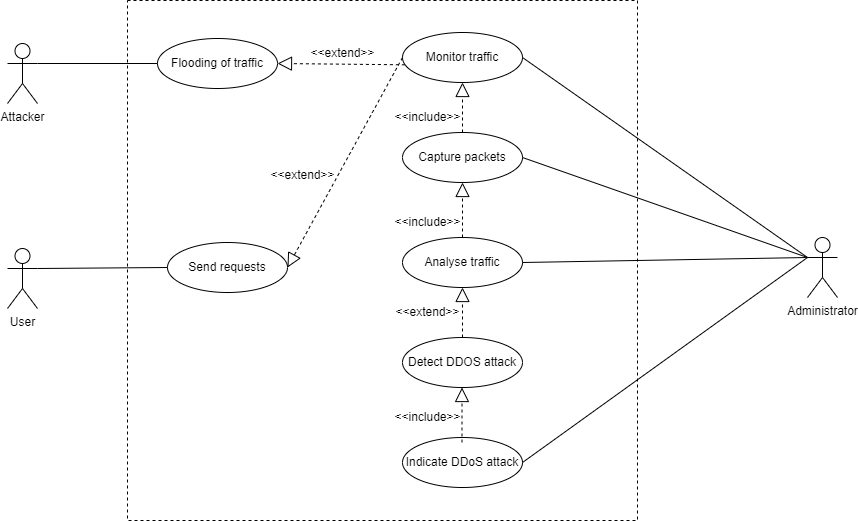

The diagram above was exported from draw.io. Its source (the exported page's mxGraphModel, read from the mxfile embedded in the PNG):
<mxGraphModel dx="1955" dy="618" grid="1" gridSize="10" guides="1" tooltips="1" connect="1" arrows="1" fold="1" page="1" pageScale="1" pageWidth="850" pageHeight="1100" math="0" shadow="0">
  <root>
    <mxCell id="0" />
    <mxCell id="1" parent="0" />
    <mxCell id="ypOFbVHICxdb4u1JB7De-2" value="" style="rounded=0;whiteSpace=wrap;html=1;fillColor=none;dashed=1;" parent="1" vertex="1">
      <mxGeometry x="80" y="140" width="510" height="520" as="geometry" />
    </mxCell>
    <mxCell id="ypOFbVHICxdb4u1JB7De-3" value="Administrator" style="shape=umlActor;verticalLabelPosition=bottom;verticalAlign=top;html=1;outlineConnect=0;" parent="1" vertex="1">
      <mxGeometry x="760" y="377" width="30" height="60" as="geometry" />
    </mxCell>
    <mxCell id="ypOFbVHICxdb4u1JB7De-5" value="Monitor traffic" style="ellipse;whiteSpace=wrap;html=1;" parent="1" vertex="1">
      <mxGeometry x="355" y="172" width="120" height="50" as="geometry" />
    </mxCell>
    <mxCell id="ypOFbVHICxdb4u1JB7De-6" value="Analyse traffic" style="ellipse;whiteSpace=wrap;html=1;" parent="1" vertex="1">
      <mxGeometry x="355" y="377" width="120" height="50" as="geometry" />
    </mxCell>
    <mxCell id="ypOFbVHICxdb4u1JB7De-9" value="Capture packets" style="ellipse;whiteSpace=wrap;html=1;" parent="1" vertex="1">
      <mxGeometry x="355" y="272" width="120" height="50" as="geometry" />
    </mxCell>
    <mxCell id="ypOFbVHICxdb4u1JB7De-12" value="Detect DDOS attack" style="ellipse;whiteSpace=wrap;html=1;" parent="1" vertex="1">
      <mxGeometry x="355" y="477" width="120" height="50" as="geometry" />
    </mxCell>
    <mxCell id="ypOFbVHICxdb4u1JB7De-13" value="Indicate DDoS attack" style="ellipse;whiteSpace=wrap;html=1;" parent="1" vertex="1">
      <mxGeometry x="355" y="577" width="120" height="50" as="geometry" />
    </mxCell>
    <mxCell id="wQj_lvfljwSLs6fmSf9N-4" value="" style="endArrow=none;html=1;rounded=0;exitX=0;exitY=0.3333333333333333;exitDx=0;exitDy=0;exitPerimeter=0;entryX=1;entryY=0.5;entryDx=0;entryDy=0;" parent="1" source="ypOFbVHICxdb4u1JB7De-3" target="ypOFbVHICxdb4u1JB7De-5" edge="1">
      <mxGeometry width="50" height="50" relative="1" as="geometry">
        <mxPoint x="400" y="432" as="sourcePoint" />
        <mxPoint x="450" y="382" as="targetPoint" />
      </mxGeometry>
    </mxCell>
    <mxCell id="wQj_lvfljwSLs6fmSf9N-5" value="" style="endArrow=none;html=1;rounded=0;entryX=0;entryY=0.3333333333333333;entryDx=0;entryDy=0;entryPerimeter=0;exitX=1;exitY=0.5;exitDx=0;exitDy=0;" parent="1" source="ypOFbVHICxdb4u1JB7De-13" target="ypOFbVHICxdb4u1JB7De-3" edge="1">
      <mxGeometry width="50" height="50" relative="1" as="geometry">
        <mxPoint x="400" y="432" as="sourcePoint" />
        <mxPoint x="450" y="382" as="targetPoint" />
      </mxGeometry>
    </mxCell>
    <mxCell id="jrePVDVRDMPgNfp97_mj-7" value="" style="endArrow=block;dashed=1;endFill=0;endSize=12;html=1;rounded=0;exitX=0.5;exitY=0;exitDx=0;exitDy=0;entryX=0.5;entryY=1;entryDx=0;entryDy=0;" parent="1" source="ypOFbVHICxdb4u1JB7De-6" target="ypOFbVHICxdb4u1JB7De-9" edge="1">
      <mxGeometry width="160" relative="1" as="geometry">
        <mxPoint x="340" y="402" as="sourcePoint" />
        <mxPoint x="500" y="402" as="targetPoint" />
      </mxGeometry>
    </mxCell>
    <mxCell id="jrePVDVRDMPgNfp97_mj-10" value="" style="endArrow=block;dashed=1;endFill=0;endSize=12;html=1;rounded=0;entryX=0.5;entryY=1;entryDx=0;entryDy=0;" parent="1" source="ypOFbVHICxdb4u1JB7De-9" target="ypOFbVHICxdb4u1JB7De-5" edge="1">
      <mxGeometry width="160" relative="1" as="geometry">
        <mxPoint x="340" y="402" as="sourcePoint" />
        <mxPoint x="500" y="402" as="targetPoint" />
      </mxGeometry>
    </mxCell>
    <mxCell id="jrePVDVRDMPgNfp97_mj-12" value="&amp;lt;&amp;lt;include&amp;gt;&amp;gt;" style="text;html=1;align=center;verticalAlign=middle;resizable=0;points=[];autosize=1;strokeColor=none;fillColor=none;" parent="1" vertex="1">
      <mxGeometry x="335" y="242" width="90" height="30" as="geometry" />
    </mxCell>
    <mxCell id="jrePVDVRDMPgNfp97_mj-14" value="&amp;lt;&amp;lt;include&amp;gt;&amp;gt;" style="text;html=1;align=center;verticalAlign=middle;resizable=0;points=[];autosize=1;strokeColor=none;fillColor=none;" parent="1" vertex="1">
      <mxGeometry x="335" y="347" width="90" height="30" as="geometry" />
    </mxCell>
    <mxCell id="jrePVDVRDMPgNfp97_mj-15" value="" style="endArrow=block;dashed=1;endFill=0;endSize=12;html=1;rounded=0;entryX=0.5;entryY=1;entryDx=0;entryDy=0;exitX=0.5;exitY=0;exitDx=0;exitDy=0;" parent="1" source="ypOFbVHICxdb4u1JB7De-12" target="ypOFbVHICxdb4u1JB7De-6" edge="1">
      <mxGeometry width="160" relative="1" as="geometry">
        <mxPoint x="340" y="402" as="sourcePoint" />
        <mxPoint x="500" y="402" as="targetPoint" />
      </mxGeometry>
    </mxCell>
    <mxCell id="jrePVDVRDMPgNfp97_mj-16" value="&amp;lt;&amp;lt;extend&amp;gt;&amp;gt;" style="text;html=1;align=center;verticalAlign=middle;resizable=0;points=[];autosize=1;strokeColor=none;fillColor=none;" parent="1" vertex="1">
      <mxGeometry x="335" y="437" width="90" height="30" as="geometry" />
    </mxCell>
    <mxCell id="jrePVDVRDMPgNfp97_mj-19" value="&amp;lt;&amp;lt;include&amp;gt;&amp;gt;" style="text;html=1;align=center;verticalAlign=middle;resizable=0;points=[];autosize=1;strokeColor=none;fillColor=none;" parent="1" vertex="1">
      <mxGeometry x="335" y="542" width="90" height="30" as="geometry" />
    </mxCell>
    <mxCell id="jrePVDVRDMPgNfp97_mj-20" value="" style="endArrow=block;dashed=1;endFill=0;endSize=12;html=1;rounded=0;exitX=0.5;exitY=0;exitDx=0;exitDy=0;entryX=0.5;entryY=1;entryDx=0;entryDy=0;" parent="1" edge="1">
      <mxGeometry width="160" relative="1" as="geometry">
        <mxPoint x="414.5" y="582" as="sourcePoint" />
        <mxPoint x="414.5" y="527" as="targetPoint" />
      </mxGeometry>
    </mxCell>
    <mxCell id="i9oXZTsHEMvhrq7Vkj7f-1" value="User" style="shape=umlActor;verticalLabelPosition=bottom;verticalAlign=top;html=1;outlineConnect=0;" vertex="1" parent="1">
      <mxGeometry x="-40" y="388" width="30" height="60" as="geometry" />
    </mxCell>
    <mxCell id="i9oXZTsHEMvhrq7Vkj7f-2" value="Attacker" style="shape=umlActor;verticalLabelPosition=bottom;verticalAlign=top;html=1;outlineConnect=0;" vertex="1" parent="1">
      <mxGeometry x="-40" y="183" width="30" height="60" as="geometry" />
    </mxCell>
    <mxCell id="i9oXZTsHEMvhrq7Vkj7f-3" value="" style="endArrow=none;html=1;rounded=0;entryX=1;entryY=0.5;entryDx=0;entryDy=0;exitX=0;exitY=0.3333333333333333;exitDx=0;exitDy=0;exitPerimeter=0;" edge="1" parent="1" source="ypOFbVHICxdb4u1JB7De-3" target="ypOFbVHICxdb4u1JB7De-9">
      <mxGeometry width="50" height="50" relative="1" as="geometry">
        <mxPoint x="760" y="400" as="sourcePoint" />
        <mxPoint x="320" y="350" as="targetPoint" />
      </mxGeometry>
    </mxCell>
    <mxCell id="i9oXZTsHEMvhrq7Vkj7f-4" value="" style="endArrow=none;html=1;rounded=0;entryX=1;entryY=0.5;entryDx=0;entryDy=0;exitX=0;exitY=0.3333333333333333;exitDx=0;exitDy=0;exitPerimeter=0;" edge="1" parent="1" source="ypOFbVHICxdb4u1JB7De-3" target="ypOFbVHICxdb4u1JB7De-6">
      <mxGeometry width="50" height="50" relative="1" as="geometry">
        <mxPoint x="270" y="400" as="sourcePoint" />
        <mxPoint x="320" y="350" as="targetPoint" />
      </mxGeometry>
    </mxCell>
    <mxCell id="i9oXZTsHEMvhrq7Vkj7f-5" value="Flooding of traffic" style="ellipse;whiteSpace=wrap;html=1;" vertex="1" parent="1">
      <mxGeometry x="110" y="178" width="120" height="50" as="geometry" />
    </mxCell>
    <mxCell id="i9oXZTsHEMvhrq7Vkj7f-7" value="" style="endArrow=none;html=1;rounded=0;exitX=1;exitY=0.3333333333333333;exitDx=0;exitDy=0;exitPerimeter=0;entryX=0;entryY=0.5;entryDx=0;entryDy=0;" edge="1" parent="1" source="i9oXZTsHEMvhrq7Vkj7f-2" target="i9oXZTsHEMvhrq7Vkj7f-5">
      <mxGeometry width="50" height="50" relative="1" as="geometry">
        <mxPoint x="270" y="206" as="sourcePoint" />
        <mxPoint x="320" y="156" as="targetPoint" />
      </mxGeometry>
    </mxCell>
    <mxCell id="i9oXZTsHEMvhrq7Vkj7f-8" value="" style="endArrow=block;dashed=1;endFill=0;endSize=12;html=1;rounded=0;exitX=0.02;exitY=0.646;exitDx=0;exitDy=0;entryX=1;entryY=0.5;entryDx=0;entryDy=0;exitPerimeter=0;" edge="1" parent="1" source="ypOFbVHICxdb4u1JB7De-5" target="i9oXZTsHEMvhrq7Vkj7f-5">
      <mxGeometry width="160" relative="1" as="geometry">
        <mxPoint x="310" y="402" as="sourcePoint" />
        <mxPoint x="310" y="347" as="targetPoint" />
      </mxGeometry>
    </mxCell>
    <mxCell id="i9oXZTsHEMvhrq7Vkj7f-10" value="&amp;lt;&amp;lt;extend&amp;gt;&amp;gt;" style="text;html=1;align=center;verticalAlign=middle;resizable=0;points=[];autosize=1;strokeColor=none;fillColor=none;" vertex="1" parent="1">
      <mxGeometry x="250" y="178" width="90" height="30" as="geometry" />
    </mxCell>
    <mxCell id="i9oXZTsHEMvhrq7Vkj7f-14" value="Send requests" style="ellipse;whiteSpace=wrap;html=1;" vertex="1" parent="1">
      <mxGeometry x="120" y="382" width="120" height="50" as="geometry" />
    </mxCell>
    <mxCell id="i9oXZTsHEMvhrq7Vkj7f-15" value="" style="endArrow=block;dashed=1;endFill=0;endSize=12;html=1;rounded=0;exitX=0;exitY=0.5;exitDx=0;exitDy=0;entryX=1;entryY=0.5;entryDx=0;entryDy=0;" edge="1" parent="1" source="ypOFbVHICxdb4u1JB7De-5" target="i9oXZTsHEMvhrq7Vkj7f-14">
      <mxGeometry width="160" relative="1" as="geometry">
        <mxPoint x="367" y="214" as="sourcePoint" />
        <mxPoint x="240" y="213" as="targetPoint" />
      </mxGeometry>
    </mxCell>
    <mxCell id="i9oXZTsHEMvhrq7Vkj7f-16" value="&amp;lt;&amp;lt;extend&amp;gt;&amp;gt;" style="text;html=1;align=center;verticalAlign=middle;resizable=0;points=[];autosize=1;strokeColor=none;fillColor=none;" vertex="1" parent="1">
      <mxGeometry x="210" y="300" width="90" height="30" as="geometry" />
    </mxCell>
    <mxCell id="i9oXZTsHEMvhrq7Vkj7f-17" value="" style="endArrow=none;html=1;rounded=0;exitX=1;exitY=0.3333333333333333;exitDx=0;exitDy=0;exitPerimeter=0;entryX=0;entryY=0.5;entryDx=0;entryDy=0;" edge="1" parent="1" source="i9oXZTsHEMvhrq7Vkj7f-1" target="i9oXZTsHEMvhrq7Vkj7f-14">
      <mxGeometry width="50" height="50" relative="1" as="geometry">
        <mxPoint x="270" y="360" as="sourcePoint" />
        <mxPoint x="320" y="310" as="targetPoint" />
      </mxGeometry>
    </mxCell>
  </root>
</mxGraphModel>